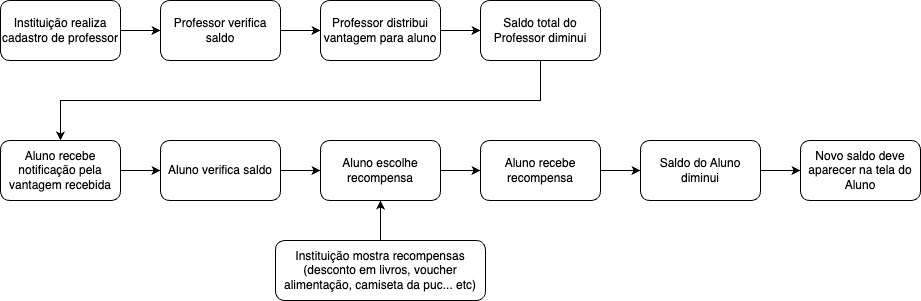

The diagram above was exported from draw.io. Its source (the exported page's mxGraphModel, read from the mxfile embedded in the PNG):
<mxGraphModel dx="909" dy="581" grid="1" gridSize="10" guides="1" tooltips="1" connect="1" arrows="1" fold="1" page="1" pageScale="1" pageWidth="850" pageHeight="1100" math="0" shadow="0">
  <root>
    <mxCell id="0" />
    <mxCell id="1" parent="0" />
    <mxCell id="-aS7pg0iy5WxbOzQHrav-4" style="edgeStyle=orthogonalEdgeStyle;rounded=0;orthogonalLoop=1;jettySize=auto;html=1;entryX=0;entryY=0.5;entryDx=0;entryDy=0;" edge="1" parent="1" source="-aS7pg0iy5WxbOzQHrav-1" target="-aS7pg0iy5WxbOzQHrav-3">
      <mxGeometry relative="1" as="geometry" />
    </mxCell>
    <mxCell id="-aS7pg0iy5WxbOzQHrav-1" value="Instituição realiza cadastro de professor" style="rounded=1;whiteSpace=wrap;html=1;" vertex="1" parent="1">
      <mxGeometry x="120" y="90" width="120" height="60" as="geometry" />
    </mxCell>
    <mxCell id="-aS7pg0iy5WxbOzQHrav-6" style="edgeStyle=orthogonalEdgeStyle;rounded=0;orthogonalLoop=1;jettySize=auto;html=1;entryX=0;entryY=0.5;entryDx=0;entryDy=0;" edge="1" parent="1" source="-aS7pg0iy5WxbOzQHrav-3" target="-aS7pg0iy5WxbOzQHrav-5">
      <mxGeometry relative="1" as="geometry" />
    </mxCell>
    <mxCell id="-aS7pg0iy5WxbOzQHrav-3" value="Professor verifica saldo" style="rounded=1;whiteSpace=wrap;html=1;" vertex="1" parent="1">
      <mxGeometry x="280" y="90" width="120" height="60" as="geometry" />
    </mxCell>
    <mxCell id="-aS7pg0iy5WxbOzQHrav-9" value="" style="edgeStyle=orthogonalEdgeStyle;rounded=0;orthogonalLoop=1;jettySize=auto;html=1;" edge="1" parent="1" source="-aS7pg0iy5WxbOzQHrav-5" target="-aS7pg0iy5WxbOzQHrav-7">
      <mxGeometry relative="1" as="geometry" />
    </mxCell>
    <mxCell id="-aS7pg0iy5WxbOzQHrav-5" value="Professor distribui vantagem para aluno" style="rounded=1;whiteSpace=wrap;html=1;" vertex="1" parent="1">
      <mxGeometry x="440" y="90" width="120" height="60" as="geometry" />
    </mxCell>
    <mxCell id="-aS7pg0iy5WxbOzQHrav-11" value="" style="edgeStyle=orthogonalEdgeStyle;rounded=0;orthogonalLoop=1;jettySize=auto;html=1;" edge="1" parent="1" source="-aS7pg0iy5WxbOzQHrav-7" target="-aS7pg0iy5WxbOzQHrav-10">
      <mxGeometry relative="1" as="geometry">
        <Array as="points">
          <mxPoint x="660" y="190" />
          <mxPoint x="180" y="190" />
        </Array>
      </mxGeometry>
    </mxCell>
    <mxCell id="-aS7pg0iy5WxbOzQHrav-7" value="Saldo total do Professor diminui" style="rounded=1;whiteSpace=wrap;html=1;" vertex="1" parent="1">
      <mxGeometry x="600" y="90" width="120" height="60" as="geometry" />
    </mxCell>
    <mxCell id="-aS7pg0iy5WxbOzQHrav-13" value="" style="edgeStyle=orthogonalEdgeStyle;rounded=0;orthogonalLoop=1;jettySize=auto;html=1;" edge="1" parent="1" source="-aS7pg0iy5WxbOzQHrav-10" target="-aS7pg0iy5WxbOzQHrav-12">
      <mxGeometry relative="1" as="geometry" />
    </mxCell>
    <mxCell id="-aS7pg0iy5WxbOzQHrav-10" value="Aluno recebe notificação pela vantagem recebida" style="rounded=1;whiteSpace=wrap;html=1;" vertex="1" parent="1">
      <mxGeometry x="120" y="230" width="120" height="60" as="geometry" />
    </mxCell>
    <mxCell id="-aS7pg0iy5WxbOzQHrav-15" value="" style="edgeStyle=orthogonalEdgeStyle;rounded=0;orthogonalLoop=1;jettySize=auto;html=1;" edge="1" parent="1" source="-aS7pg0iy5WxbOzQHrav-12" target="-aS7pg0iy5WxbOzQHrav-14">
      <mxGeometry relative="1" as="geometry" />
    </mxCell>
    <mxCell id="-aS7pg0iy5WxbOzQHrav-12" value="Aluno verifica saldo" style="rounded=1;whiteSpace=wrap;html=1;" vertex="1" parent="1">
      <mxGeometry x="280" y="230" width="120" height="60" as="geometry" />
    </mxCell>
    <mxCell id="-aS7pg0iy5WxbOzQHrav-17" value="" style="edgeStyle=orthogonalEdgeStyle;rounded=0;orthogonalLoop=1;jettySize=auto;html=1;" edge="1" parent="1" source="-aS7pg0iy5WxbOzQHrav-14" target="-aS7pg0iy5WxbOzQHrav-16">
      <mxGeometry relative="1" as="geometry" />
    </mxCell>
    <mxCell id="-aS7pg0iy5WxbOzQHrav-14" value="Aluno escolhe recompensa" style="rounded=1;whiteSpace=wrap;html=1;" vertex="1" parent="1">
      <mxGeometry x="440" y="230" width="120" height="60" as="geometry" />
    </mxCell>
    <mxCell id="-aS7pg0iy5WxbOzQHrav-19" value="" style="edgeStyle=orthogonalEdgeStyle;rounded=0;orthogonalLoop=1;jettySize=auto;html=1;" edge="1" parent="1" source="-aS7pg0iy5WxbOzQHrav-16" target="-aS7pg0iy5WxbOzQHrav-18">
      <mxGeometry relative="1" as="geometry" />
    </mxCell>
    <mxCell id="-aS7pg0iy5WxbOzQHrav-16" value="Aluno recebe recompensa" style="rounded=1;whiteSpace=wrap;html=1;" vertex="1" parent="1">
      <mxGeometry x="600" y="230" width="120" height="60" as="geometry" />
    </mxCell>
    <mxCell id="-aS7pg0iy5WxbOzQHrav-21" value="" style="edgeStyle=orthogonalEdgeStyle;rounded=0;orthogonalLoop=1;jettySize=auto;html=1;" edge="1" parent="1" source="-aS7pg0iy5WxbOzQHrav-18" target="-aS7pg0iy5WxbOzQHrav-20">
      <mxGeometry relative="1" as="geometry" />
    </mxCell>
    <mxCell id="-aS7pg0iy5WxbOzQHrav-18" value="Saldo do Aluno diminui" style="rounded=1;whiteSpace=wrap;html=1;" vertex="1" parent="1">
      <mxGeometry x="760" y="230" width="120" height="60" as="geometry" />
    </mxCell>
    <mxCell id="-aS7pg0iy5WxbOzQHrav-20" value="Novo saldo deve aparecer na tela do Aluno" style="rounded=1;whiteSpace=wrap;html=1;" vertex="1" parent="1">
      <mxGeometry x="920" y="230" width="120" height="60" as="geometry" />
    </mxCell>
    <mxCell id="-aS7pg0iy5WxbOzQHrav-23" style="edgeStyle=orthogonalEdgeStyle;rounded=0;orthogonalLoop=1;jettySize=auto;html=1;" edge="1" parent="1" source="-aS7pg0iy5WxbOzQHrav-22" target="-aS7pg0iy5WxbOzQHrav-14">
      <mxGeometry relative="1" as="geometry" />
    </mxCell>
    <mxCell id="-aS7pg0iy5WxbOzQHrav-22" value="Instituição mostra recompensas (desconto em livros, voucher alimentação, camiseta da puc... etc)" style="rounded=1;whiteSpace=wrap;html=1;" vertex="1" parent="1">
      <mxGeometry x="395" y="330" width="210" height="60" as="geometry" />
    </mxCell>
  </root>
</mxGraphModel>